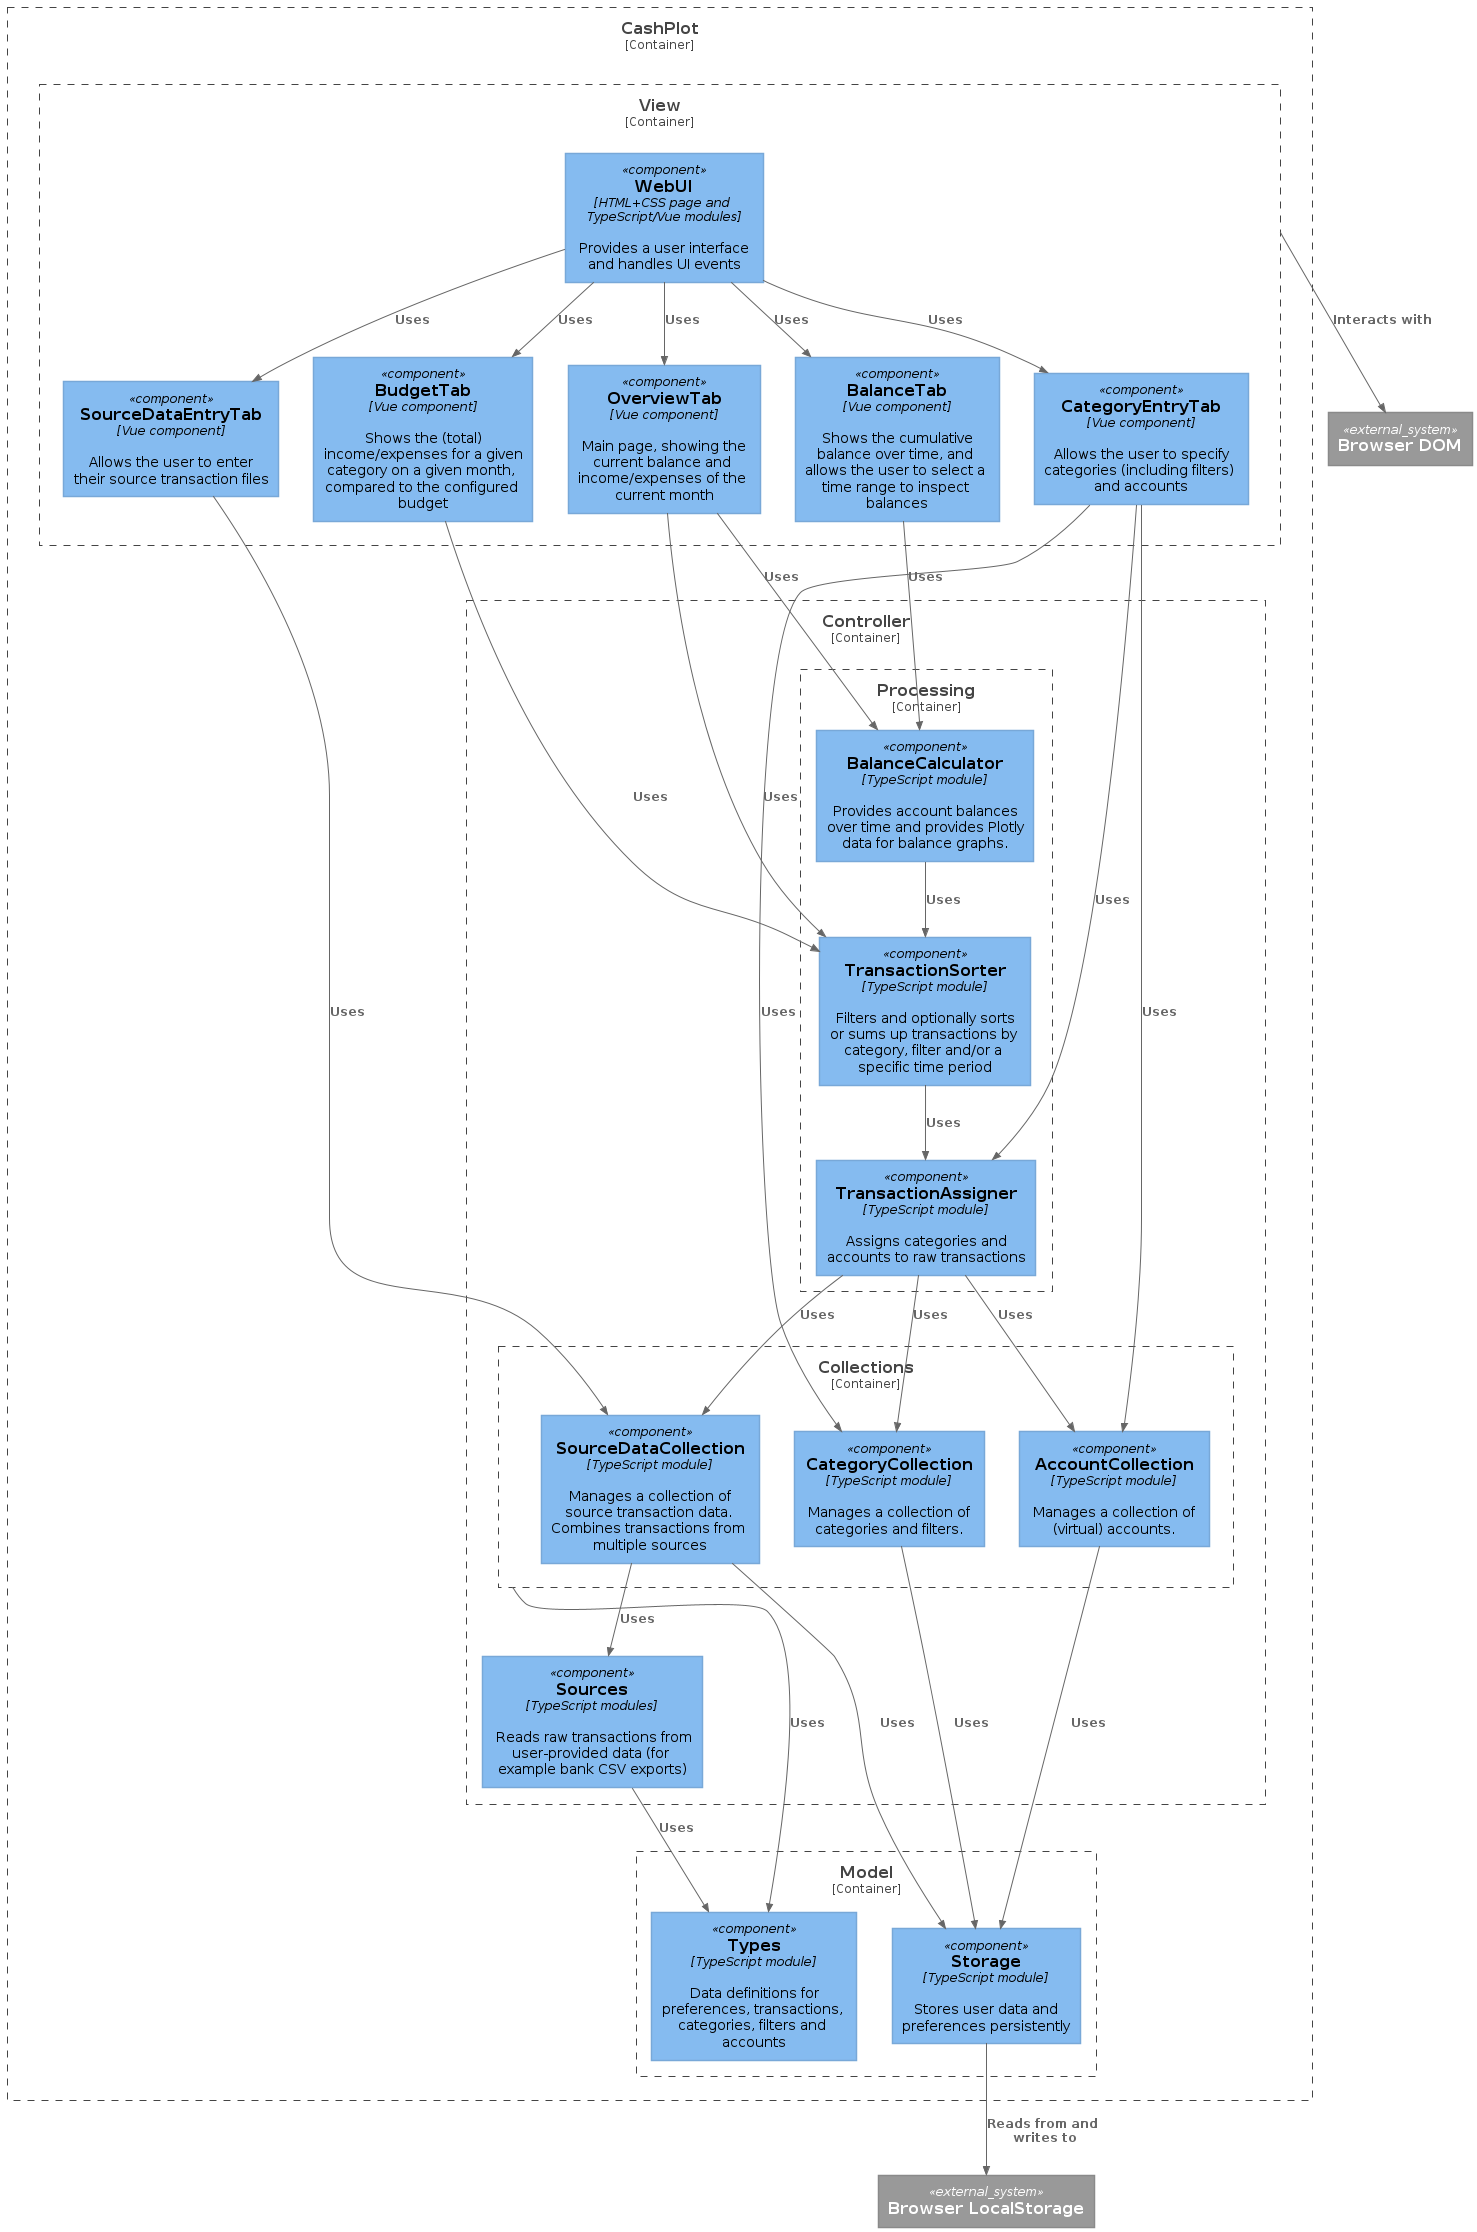

The diagram above was rendered by PlantUML. Its source (embedded in the PNG):
@startuml

!include https://raw.githubusercontent.com/plantuml-stdlib/C4-PlantUML/v2.3.0/C4_Context.puml
!include https://raw.githubusercontent.com/plantuml-stdlib/C4-PlantUML/v2.3.0/C4_Container.puml
!include https://raw.githubusercontent.com/plantuml-stdlib/C4-PlantUML/v2.3.0/C4_Component.puml


Container_Boundary(cashplot_container, "CashPlot") {
    Container_Boundary(view_container, "View") {
        Component(ui_component, "WebUI", "HTML+CSS page and TypeScript/Vue modules", "Provides a user interface and handles UI events")
        Component(overview_tab_component, "OverviewTab", "Vue component", "Main page, showing the current balance and income/expenses of the current month")
        Component(source_data_entry_tab_component, "SourceDataEntryTab", "Vue component", "Allows the user to enter their source transaction files")
        Component(category_entry_tab_component, "CategoryEntryTab", "Vue component", "Allows the user to specify categories (including filters) and accounts")
        Component(budget_tab_component, "BudgetTab", "Vue component", "Shows the (total) income/expenses for a given category on a given month, compared to the configured budget")
        Component(balance_tab_component, "BalanceTab", "Vue component", "Shows the cumulative balance over time, and allows the user to select a time range to inspect balances")
    }
    Container_Boundary(controller_container, "Controller") {
        Container_Boundary(collections_container, "Collections") {
            Component(source_data_collection_component, "SourceDataCollection", "TypeScript module", "Manages a collection of source transaction data. Combines transactions from multiple sources")
            Component(category_collection_component, "CategoryCollection", "TypeScript module", "Manages a collection of categories and filters.")
            Component(account_collection_component, "AccountCollection", "TypeScript module", "Manages a collection of (virtual) accounts.")
        }
        Container_Boundary(processing_container, "Processing") {
            Component(balance_calculator_component, "BalanceCalculator", "TypeScript module", "Provides account balances over time and provides Plotly data for balance graphs.")
            Component(transaction_sorter_component, "TransactionSorter", "TypeScript module", "Filters and optionally sorts or sums up transactions by category, filter and/or a specific time period")
            Component(transaction_assigner_component, "TransactionAssigner", "TypeScript module", "Assigns categories and accounts to raw transactions")
        }
        Component(sources_component, "Sources", "TypeScript modules", "Reads raw transactions from user-provided data (for example bank CSV exports)")
    }
    Container_Boundary(model_container, "Model") {
        Component(storage_component, "Storage", "TypeScript module", "Stores user data and preferences persistently")
        Component(types_component, "Types", "TypeScript module", "Data definitions for preferences, transactions, categories, filters and accounts")
    }

    Rel(ui_component, overview_tab_component, "Uses")
    Rel(ui_component, source_data_entry_tab_component, "Uses")
    Rel(ui_component, category_entry_tab_component, "Uses")
    Rel(ui_component, budget_tab_component, "Uses")
    Rel(ui_component, balance_tab_component, "Uses")


    Rel(source_data_entry_tab_component, source_data_collection_component, "Uses")
    Rel(category_entry_tab_component, category_collection_component, "Uses")
    Rel(category_entry_tab_component, account_collection_component, "Uses")
    Rel(category_entry_tab_component, transaction_assigner_component, "Uses")
    Rel(balance_tab_component, balance_calculator_component, "Uses")
    Rel(budget_tab_component, transaction_sorter_component, "Uses")
    Rel(overview_tab_component, balance_calculator_component, "Uses")
    Rel(overview_tab_component, transaction_sorter_component, "Uses")

    Rel(source_data_collection_component, storage_component, "Uses")
    Rel(source_data_collection_component, sources_component, "Uses")
    Rel(category_collection_component, storage_component, "Uses")
    Rel(account_collection_component, storage_component, "Uses")
    Rel(transaction_sorter_component, transaction_assigner_component, "Uses")
    Rel(transaction_assigner_component, source_data_collection_component, "Uses")
    Rel(transaction_assigner_component, category_collection_component, "Uses")
    Rel(transaction_assigner_component, account_collection_component, "Uses")
    Rel(balance_calculator_component, transaction_sorter_component, "Uses")

    Rel(collections_container, types_component, "Uses")
    Rel(sources_component, types_component, "Uses")
}

System_Ext(browser_dom, "Browser DOM")
System_Ext(browser_localstorage, "Browser LocalStorage")

Rel(view_container, browser_dom, "Interacts with")
Rel(storage_component, browser_localstorage, "Reads from and writes to")


@enduml